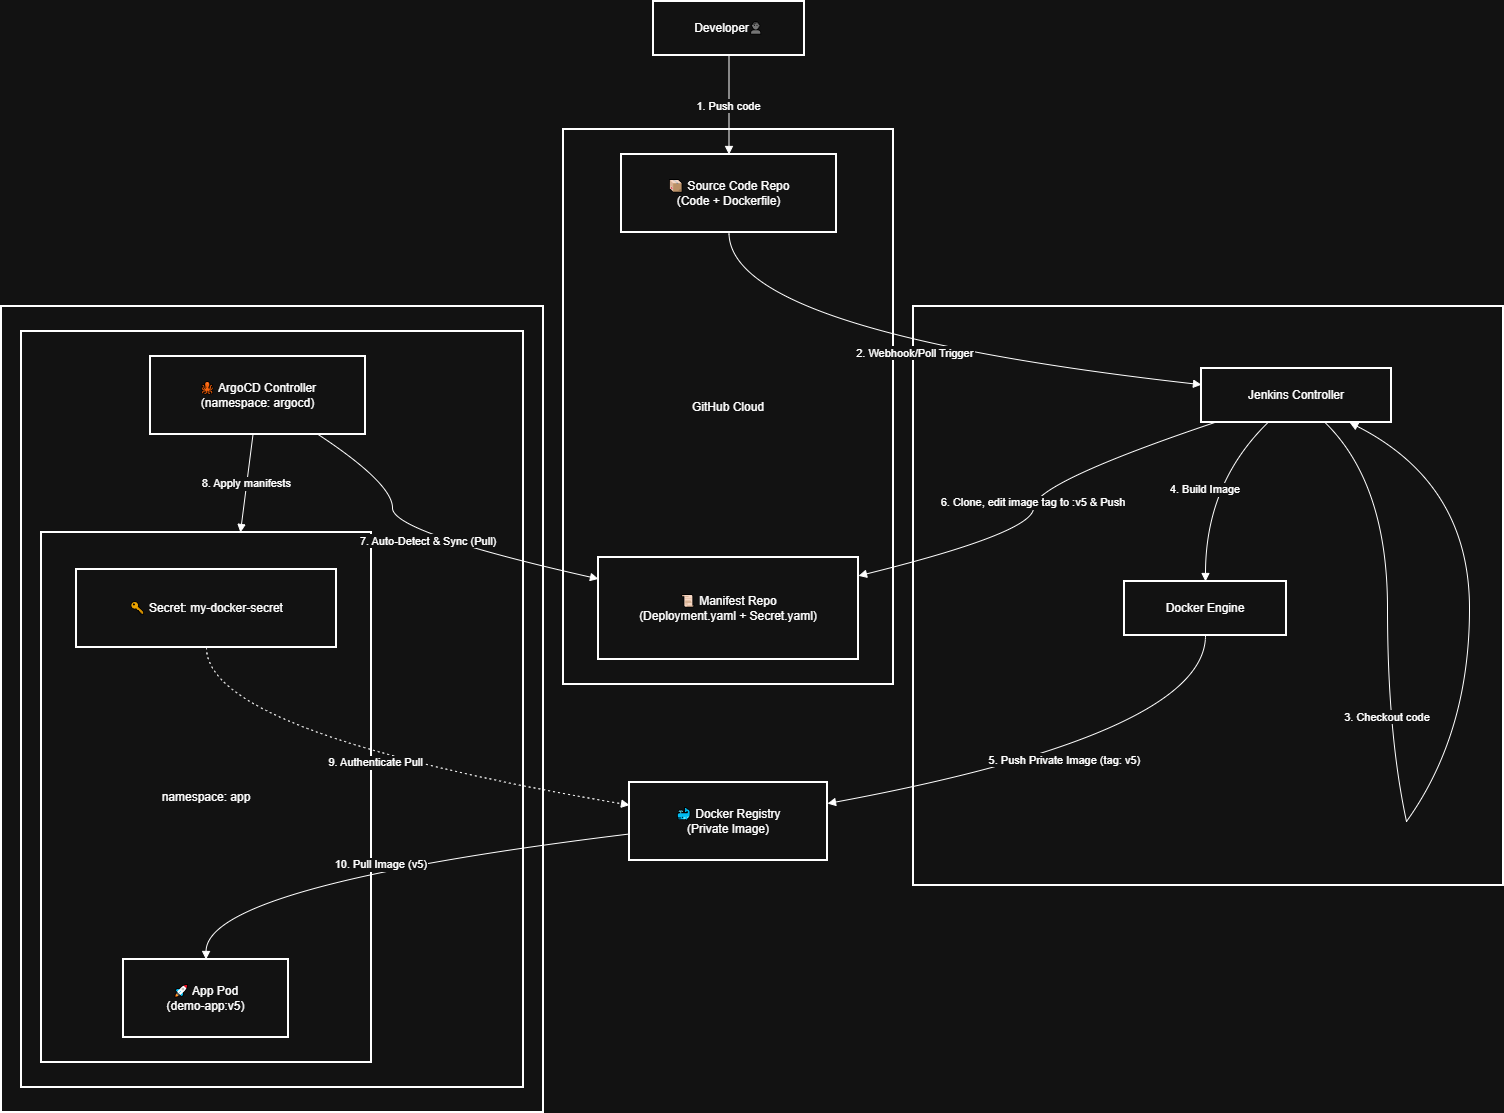

The diagram above was exported from draw.io. Its source (the exported page's mxGraphModel, read from the mxfile embedded in the PNG):
<mxGraphModel dx="1864" dy="804" grid="1" gridSize="10" guides="1" tooltips="1" connect="1" arrows="1" fold="1" page="1" pageScale="1" pageWidth="850" pageHeight="1100" math="0" shadow="0">
  <root>
    <mxCell id="0" />
    <mxCell id="1" parent="0" />
    <mxCell id="Xapvkon4c-rxUz3x798F-2" parent="1" style="whiteSpace=wrap;strokeWidth=2;" value="🖥 VM 2: Kubernetes K3s + ArgoCD" vertex="1">
      <mxGeometry height="806" width="542" x="20" y="325" as="geometry" />
    </mxCell>
    <mxCell id="Xapvkon4c-rxUz3x798F-3" parent="1" style="whiteSpace=wrap;strokeWidth=2;" value="K8s Cluster" vertex="1">
      <mxGeometry height="756" width="502" x="40" y="350" as="geometry" />
    </mxCell>
    <mxCell id="Xapvkon4c-rxUz3x798F-4" parent="1" style="whiteSpace=wrap;strokeWidth=2;" value="namespace: app" vertex="1">
      <mxGeometry height="530" width="330" x="60" y="551" as="geometry" />
    </mxCell>
    <mxCell id="Xapvkon4c-rxUz3x798F-5" parent="1" style="whiteSpace=wrap;strokeWidth=2;" value="🖥 VM 1: Jenkins CI" vertex="1">
      <mxGeometry height="579" width="590" x="932" y="325" as="geometry" />
    </mxCell>
    <mxCell id="Xapvkon4c-rxUz3x798F-6" parent="1" style="whiteSpace=wrap;strokeWidth=2;" value="GitHub Cloud" vertex="1">
      <mxGeometry height="555" width="330" x="582" y="148" as="geometry" />
    </mxCell>
    <mxCell id="Xapvkon4c-rxUz3x798F-7" parent="1" style="whiteSpace=wrap;strokeWidth=2;" value="Developer👤" vertex="1">
      <mxGeometry height="54" width="151" x="672" y="20" as="geometry" />
    </mxCell>
    <mxCell id="Xapvkon4c-rxUz3x798F-8" parent="1" style="whiteSpace=wrap;strokeWidth=2;" value="📦 Source Code Repo&#10;(Code + Dockerfile)" vertex="1">
      <mxGeometry height="78" width="215" x="640" y="173" as="geometry" />
    </mxCell>
    <mxCell id="Xapvkon4c-rxUz3x798F-9" parent="1" style="whiteSpace=wrap;strokeWidth=2;" value="📜 Manifest Repo&#10;(Deployment.yaml + Secret.yaml)" vertex="1">
      <mxGeometry height="102" width="260" x="617" y="576" as="geometry" />
    </mxCell>
    <mxCell id="Xapvkon4c-rxUz3x798F-10" parent="1" style="whiteSpace=wrap;strokeWidth=2;" value="🐳 Docker Registry&#10;(Private Image)" vertex="1">
      <mxGeometry height="78" width="198" x="648" y="801" as="geometry" />
    </mxCell>
    <mxCell id="Xapvkon4c-rxUz3x798F-11" parent="1" style="whiteSpace=wrap;strokeWidth=2;" value="Jenkins Controller" vertex="1">
      <mxGeometry height="54" width="190" x="1220" y="387" as="geometry" />
    </mxCell>
    <mxCell id="Xapvkon4c-rxUz3x798F-12" parent="1" style="whiteSpace=wrap;strokeWidth=2;" value="Docker Engine" vertex="1">
      <mxGeometry height="54" width="162" x="1143" y="600" as="geometry" />
    </mxCell>
    <mxCell id="Xapvkon4c-rxUz3x798F-13" parent="1" style="whiteSpace=wrap;strokeWidth=2;" value="🐙 ArgoCD Controller&#10;(namespace: argocd)" vertex="1">
      <mxGeometry height="78" width="215" x="169" y="375" as="geometry" />
    </mxCell>
    <mxCell id="Xapvkon4c-rxUz3x798F-14" parent="1" style="whiteSpace=wrap;strokeWidth=2;" value="🔑 Secret: my-docker-secret" vertex="1">
      <mxGeometry height="78" width="260" x="95" y="588" as="geometry" />
    </mxCell>
    <mxCell id="Xapvkon4c-rxUz3x798F-15" parent="1" style="whiteSpace=wrap;strokeWidth=2;" value="🚀 App Pod&#10;(demo-app:v5)" vertex="1">
      <mxGeometry height="78" width="165" x="142" y="978" as="geometry" />
    </mxCell>
    <mxCell id="Xapvkon4c-rxUz3x798F-16" parent="1" style="whiteSpace=wrap;strokeWidth=2;" value="" vertex="1">
      <mxGeometry x="1406" y="627" as="geometry" />
    </mxCell>
    <mxCell id="Xapvkon4c-rxUz3x798F-17" parent="1" style="whiteSpace=wrap;strokeWidth=2;" value="" vertex="1">
      <mxGeometry x="1425" y="840" as="geometry" />
    </mxCell>
    <mxCell id="Xapvkon4c-rxUz3x798F-18" edge="1" parent="1" source="Xapvkon4c-rxUz3x798F-7" style="curved=1;startArrow=none;endArrow=block;exitX=0.5;exitY=1;entryX=0.5;entryY=0;rounded=0;" target="Xapvkon4c-rxUz3x798F-8" value="1. Push code">
      <mxGeometry relative="1" as="geometry">
        <Array as="points" />
      </mxGeometry>
    </mxCell>
    <mxCell id="Xapvkon4c-rxUz3x798F-19" edge="1" parent="1" source="Xapvkon4c-rxUz3x798F-8" style="curved=1;startArrow=none;endArrow=block;exitX=0.5;exitY=1;entryX=0;entryY=0.3;rounded=0;" target="Xapvkon4c-rxUz3x798F-11" value="2. Webhook/Poll Trigger">
      <mxGeometry relative="1" as="geometry">
        <Array as="points">
          <mxPoint x="747" y="350" />
        </Array>
      </mxGeometry>
    </mxCell>
    <mxCell id="Xapvkon4c-rxUz3x798F-20" edge="1" parent="1" source="Xapvkon4c-rxUz3x798F-11" style="curved=1;startArrow=none;endArrow=none;exitX=0.65;exitY=1;entryX=-Infinity;entryY=-Infinity;rounded=0;" target="Xapvkon4c-rxUz3x798F-16" value="">
      <mxGeometry relative="1" as="geometry">
        <Array as="points">
          <mxPoint x="1406" y="502" />
        </Array>
      </mxGeometry>
    </mxCell>
    <mxCell id="Xapvkon4c-rxUz3x798F-21" edge="1" parent="1" source="Xapvkon4c-rxUz3x798F-16" style="curved=1;startArrow=none;endArrow=none;exitX=-Infinity;exitY=Infinity;entryX=-Infinity;entryY=-Infinity;rounded=0;" target="Xapvkon4c-rxUz3x798F-17" value="3. Checkout code">
      <mxGeometry relative="1" as="geometry">
        <Array as="points">
          <mxPoint x="1406" y="752" />
        </Array>
      </mxGeometry>
    </mxCell>
    <mxCell id="Xapvkon4c-rxUz3x798F-22" edge="1" parent="1" source="Xapvkon4c-rxUz3x798F-17" style="curved=1;startArrow=none;endArrow=block;exitX=-Infinity;exitY=-Infinity;entryX=0.78;entryY=1;rounded=0;" target="Xapvkon4c-rxUz3x798F-11" value="">
      <mxGeometry relative="1" as="geometry">
        <Array as="points">
          <mxPoint x="1488" y="752" />
          <mxPoint x="1488" y="502" />
        </Array>
      </mxGeometry>
    </mxCell>
    <mxCell id="Xapvkon4c-rxUz3x798F-23" edge="1" parent="1" source="Xapvkon4c-rxUz3x798F-11" style="curved=1;startArrow=none;endArrow=block;exitX=0.35;exitY=1;entryX=0.5;entryY=0;rounded=0;" target="Xapvkon4c-rxUz3x798F-12" value="4. Build Image">
      <mxGeometry relative="1" as="geometry">
        <Array as="points">
          <mxPoint x="1224" y="502" />
        </Array>
      </mxGeometry>
    </mxCell>
    <mxCell id="Xapvkon4c-rxUz3x798F-24" edge="1" parent="1" source="Xapvkon4c-rxUz3x798F-12" style="curved=1;startArrow=none;endArrow=block;exitX=0.5;exitY=1;entryX=1;entryY=0.27;rounded=0;" target="Xapvkon4c-rxUz3x798F-10" value="5. Push Private Image (tag: v5)">
      <mxGeometry relative="1" as="geometry">
        <Array as="points">
          <mxPoint x="1224" y="752" />
        </Array>
      </mxGeometry>
    </mxCell>
    <mxCell id="Xapvkon4c-rxUz3x798F-25" edge="1" parent="1" source="Xapvkon4c-rxUz3x798F-11" style="curved=1;startArrow=none;endArrow=block;exitX=0.07;exitY=1;entryX=1;entryY=0.18;rounded=0;" target="Xapvkon4c-rxUz3x798F-9" value="6. Clone, edit image tag to :v5 &amp; Push">
      <mxGeometry relative="1" as="geometry">
        <Array as="points">
          <mxPoint x="1052" y="502" />
          <mxPoint x="1052" y="551" />
        </Array>
      </mxGeometry>
    </mxCell>
    <mxCell id="Xapvkon4c-rxUz3x798F-26" edge="1" parent="1" source="Xapvkon4c-rxUz3x798F-13" style="curved=1;startArrow=none;endArrow=block;exitX=0.78;exitY=1;entryX=0;entryY=0.21;rounded=0;" target="Xapvkon4c-rxUz3x798F-9" value="7. Auto-Detect &amp; Sync (Pull)">
      <mxGeometry relative="1" as="geometry">
        <Array as="points">
          <mxPoint x="411" y="502" />
          <mxPoint x="411" y="551" />
        </Array>
      </mxGeometry>
    </mxCell>
    <mxCell id="Xapvkon4c-rxUz3x798F-27" edge="1" parent="1" source="Xapvkon4c-rxUz3x798F-14" style="curved=1;dashed=1;dashPattern=2 3;startArrow=none;endArrow=block;exitX=0.5;exitY=1;entryX=0;entryY=0.29;rounded=0;" target="Xapvkon4c-rxUz3x798F-10" value="9. Authenticate Pull">
      <mxGeometry relative="1" as="geometry">
        <Array as="points">
          <mxPoint x="225" y="752" />
        </Array>
      </mxGeometry>
    </mxCell>
    <mxCell id="Xapvkon4c-rxUz3x798F-28" edge="1" parent="1" source="Xapvkon4c-rxUz3x798F-10" style="curved=1;startArrow=none;endArrow=block;exitX=0;exitY=0.66;entryX=0.5;entryY=0;rounded=0;" target="Xapvkon4c-rxUz3x798F-15" value="10. Pull Image (v5)">
      <mxGeometry relative="1" as="geometry">
        <Array as="points">
          <mxPoint x="225" y="904" />
        </Array>
      </mxGeometry>
    </mxCell>
    <mxCell id="Xapvkon4c-rxUz3x798F-29" edge="1" parent="1" source="Xapvkon4c-rxUz3x798F-13" style="curved=1;startArrow=none;endArrow=block;rounded=0;" target="Xapvkon4c-rxUz3x798F-4" value="8. Apply manifests">
      <mxGeometry relative="1" as="geometry">
        <Array as="points" />
      </mxGeometry>
    </mxCell>
  </root>
</mxGraphModel>